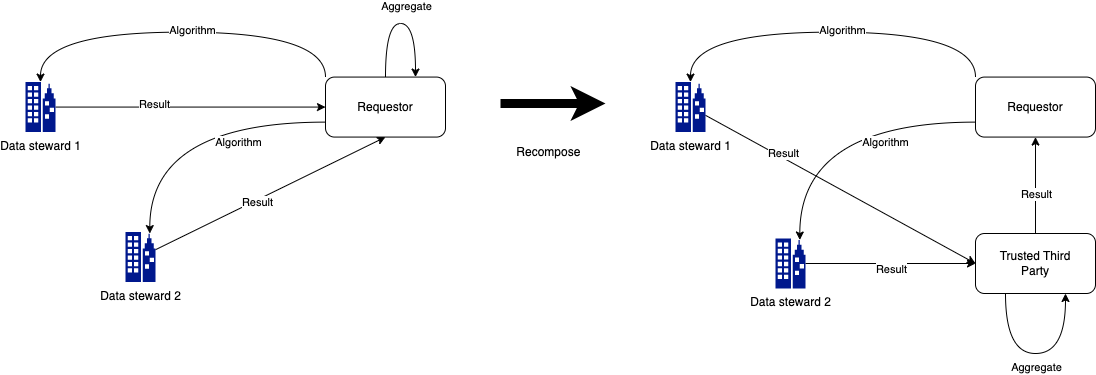

The diagram above was exported from draw.io. Its source (the exported page's mxGraphModel, read from the mxfile embedded in the PNG):
<mxGraphModel dx="1156" dy="843" grid="1" gridSize="10" guides="1" tooltips="1" connect="1" arrows="1" fold="1" page="1" pageScale="1" pageWidth="1169" pageHeight="827" math="0" shadow="0">
  <root>
    <mxCell id="0" />
    <mxCell id="1" parent="0" />
    <mxCell id="AbgAj44sACcNp9Og9LKI-11" style="rounded=0;orthogonalLoop=1;jettySize=auto;html=1;entryX=0.5;entryY=1;entryDx=0;entryDy=0;" edge="1" parent="1" source="AbgAj44sACcNp9Og9LKI-1" target="AbgAj44sACcNp9Og9LKI-4">
      <mxGeometry relative="1" as="geometry" />
    </mxCell>
    <mxCell id="AbgAj44sACcNp9Og9LKI-12" value="Result" style="edgeLabel;html=1;align=center;verticalAlign=middle;resizable=0;points=[];" vertex="1" connectable="0" parent="AbgAj44sACcNp9Og9LKI-11">
      <mxGeometry x="-0.0033" y="30" relative="1" as="geometry">
        <mxPoint y="35" as="offset" />
      </mxGeometry>
    </mxCell>
    <mxCell id="AbgAj44sACcNp9Og9LKI-1" value="Data steward 2" style="sketch=0;aspect=fixed;pointerEvents=1;shadow=0;dashed=0;html=1;strokeColor=none;labelPosition=center;verticalLabelPosition=bottom;verticalAlign=top;align=center;fillColor=#00188D;shape=mxgraph.azure.enterprise" vertex="1" parent="1">
      <mxGeometry x="160" y="508.57" width="30" height="50" as="geometry" />
    </mxCell>
    <mxCell id="AbgAj44sACcNp9Og9LKI-14" style="edgeStyle=orthogonalEdgeStyle;rounded=0;orthogonalLoop=1;jettySize=auto;html=1;entryX=0;entryY=0.5;entryDx=0;entryDy=0;" edge="1" parent="1" source="AbgAj44sACcNp9Og9LKI-2" target="AbgAj44sACcNp9Og9LKI-4">
      <mxGeometry relative="1" as="geometry" />
    </mxCell>
    <mxCell id="AbgAj44sACcNp9Og9LKI-15" value="Result" style="edgeLabel;html=1;align=center;verticalAlign=middle;resizable=0;points=[];" vertex="1" connectable="0" parent="AbgAj44sACcNp9Og9LKI-14">
      <mxGeometry x="-0.2708" y="3" relative="1" as="geometry">
        <mxPoint as="offset" />
      </mxGeometry>
    </mxCell>
    <mxCell id="AbgAj44sACcNp9Og9LKI-2" value="Data steward 1" style="sketch=0;aspect=fixed;pointerEvents=1;shadow=0;dashed=0;html=1;strokeColor=none;labelPosition=center;verticalLabelPosition=bottom;verticalAlign=top;align=center;fillColor=#00188D;shape=mxgraph.azure.enterprise" vertex="1" parent="1">
      <mxGeometry x="60" y="358.57" width="30" height="50" as="geometry" />
    </mxCell>
    <mxCell id="AbgAj44sACcNp9Og9LKI-5" style="edgeStyle=orthogonalEdgeStyle;rounded=0;orthogonalLoop=1;jettySize=auto;html=1;curved=1;entryX=0.5;entryY=0;entryDx=0;entryDy=0;entryPerimeter=0;exitX=0;exitY=0;exitDx=0;exitDy=0;" edge="1" parent="1" source="AbgAj44sACcNp9Og9LKI-4" target="AbgAj44sACcNp9Og9LKI-2">
      <mxGeometry relative="1" as="geometry">
        <mxPoint x="110" y="388.57" as="targetPoint" />
        <Array as="points">
          <mxPoint x="360" y="308.57" />
          <mxPoint x="75" y="308.57" />
        </Array>
      </mxGeometry>
    </mxCell>
    <mxCell id="AbgAj44sACcNp9Og9LKI-7" value="Algorithm" style="edgeLabel;html=1;align=center;verticalAlign=middle;resizable=0;points=[];" vertex="1" connectable="0" parent="AbgAj44sACcNp9Og9LKI-5">
      <mxGeometry x="0.1429" y="-2" relative="1" as="geometry">
        <mxPoint x="39" as="offset" />
      </mxGeometry>
    </mxCell>
    <mxCell id="AbgAj44sACcNp9Og9LKI-6" style="edgeStyle=orthogonalEdgeStyle;rounded=0;orthogonalLoop=1;jettySize=auto;html=1;entryX=0.81;entryY=0.03;entryDx=0;entryDy=0;entryPerimeter=0;curved=1;" edge="1" parent="1" source="AbgAj44sACcNp9Og9LKI-4" target="AbgAj44sACcNp9Og9LKI-1">
      <mxGeometry relative="1" as="geometry">
        <Array as="points">
          <mxPoint x="184" y="398.57" />
        </Array>
      </mxGeometry>
    </mxCell>
    <mxCell id="AbgAj44sACcNp9Og9LKI-8" value="Algorithm" style="edgeLabel;html=1;align=center;verticalAlign=middle;resizable=0;points=[];" vertex="1" connectable="0" parent="AbgAj44sACcNp9Og9LKI-6">
      <mxGeometry x="-0.0599" y="21" relative="1" as="geometry">
        <mxPoint x="47" y="-1" as="offset" />
      </mxGeometry>
    </mxCell>
    <mxCell id="AbgAj44sACcNp9Og9LKI-4" value="Requestor" style="rounded=1;whiteSpace=wrap;html=1;" vertex="1" parent="1">
      <mxGeometry x="360" y="353.57" width="120" height="60" as="geometry" />
    </mxCell>
    <mxCell id="AbgAj44sACcNp9Og9LKI-16" style="edgeStyle=orthogonalEdgeStyle;rounded=0;orthogonalLoop=1;jettySize=auto;html=1;entryX=0.75;entryY=0;entryDx=0;entryDy=0;curved=1;" edge="1" parent="1" source="AbgAj44sACcNp9Og9LKI-4" target="AbgAj44sACcNp9Og9LKI-4">
      <mxGeometry relative="1" as="geometry">
        <Array as="points">
          <mxPoint x="420" y="300" />
          <mxPoint x="450" y="300" />
        </Array>
      </mxGeometry>
    </mxCell>
    <mxCell id="AbgAj44sACcNp9Og9LKI-17" value="Aggregate" style="edgeLabel;html=1;align=center;verticalAlign=middle;resizable=0;points=[];" vertex="1" connectable="0" parent="AbgAj44sACcNp9Og9LKI-16">
      <mxGeometry x="-0.3506" y="-6" relative="1" as="geometry">
        <mxPoint x="14" y="-26" as="offset" />
      </mxGeometry>
    </mxCell>
    <mxCell id="AbgAj44sACcNp9Og9LKI-18" style="rounded=0;orthogonalLoop=1;jettySize=auto;html=1;entryX=0;entryY=0.5;entryDx=0;entryDy=0;" edge="1" parent="1" source="AbgAj44sACcNp9Og9LKI-20" target="AbgAj44sACcNp9Og9LKI-33">
      <mxGeometry relative="1" as="geometry" />
    </mxCell>
    <mxCell id="AbgAj44sACcNp9Og9LKI-19" value="Result" style="edgeLabel;html=1;align=center;verticalAlign=middle;resizable=0;points=[];" vertex="1" connectable="0" parent="AbgAj44sACcNp9Og9LKI-18">
      <mxGeometry x="-0.0033" y="30" relative="1" as="geometry">
        <mxPoint y="35" as="offset" />
      </mxGeometry>
    </mxCell>
    <mxCell id="AbgAj44sACcNp9Og9LKI-20" value="Data steward 2" style="sketch=0;aspect=fixed;pointerEvents=1;shadow=0;dashed=0;html=1;strokeColor=none;labelPosition=center;verticalLabelPosition=bottom;verticalAlign=top;align=center;fillColor=#00188D;shape=mxgraph.azure.enterprise" vertex="1" parent="1">
      <mxGeometry x="810" y="514.9999999999999" width="30" height="50" as="geometry" />
    </mxCell>
    <mxCell id="AbgAj44sACcNp9Og9LKI-21" style="rounded=0;orthogonalLoop=1;jettySize=auto;html=1;entryX=0;entryY=0.5;entryDx=0;entryDy=0;" edge="1" parent="1" source="AbgAj44sACcNp9Og9LKI-23" target="AbgAj44sACcNp9Og9LKI-33">
      <mxGeometry relative="1" as="geometry" />
    </mxCell>
    <mxCell id="AbgAj44sACcNp9Og9LKI-22" value="Result" style="edgeLabel;html=1;align=center;verticalAlign=middle;resizable=0;points=[];" vertex="1" connectable="0" parent="AbgAj44sACcNp9Og9LKI-21">
      <mxGeometry x="-0.2708" y="3" relative="1" as="geometry">
        <mxPoint x="-23" y="-14" as="offset" />
      </mxGeometry>
    </mxCell>
    <mxCell id="AbgAj44sACcNp9Og9LKI-23" value="Data steward 1" style="sketch=0;aspect=fixed;pointerEvents=1;shadow=0;dashed=0;html=1;strokeColor=none;labelPosition=center;verticalLabelPosition=bottom;verticalAlign=top;align=center;fillColor=#00188D;shape=mxgraph.azure.enterprise" vertex="1" parent="1">
      <mxGeometry x="710" y="358.57" width="30" height="50" as="geometry" />
    </mxCell>
    <mxCell id="AbgAj44sACcNp9Og9LKI-24" style="edgeStyle=orthogonalEdgeStyle;rounded=0;orthogonalLoop=1;jettySize=auto;html=1;curved=1;entryX=0.5;entryY=0;entryDx=0;entryDy=0;entryPerimeter=0;exitX=0;exitY=0;exitDx=0;exitDy=0;" edge="1" parent="1" source="AbgAj44sACcNp9Og9LKI-28" target="AbgAj44sACcNp9Og9LKI-23">
      <mxGeometry relative="1" as="geometry">
        <mxPoint x="760" y="388.57" as="targetPoint" />
        <Array as="points">
          <mxPoint x="1010" y="308.57" />
          <mxPoint x="725" y="308.57" />
        </Array>
      </mxGeometry>
    </mxCell>
    <mxCell id="AbgAj44sACcNp9Og9LKI-25" value="Algorithm" style="edgeLabel;html=1;align=center;verticalAlign=middle;resizable=0;points=[];" vertex="1" connectable="0" parent="AbgAj44sACcNp9Og9LKI-24">
      <mxGeometry x="0.1429" y="-2" relative="1" as="geometry">
        <mxPoint x="39" as="offset" />
      </mxGeometry>
    </mxCell>
    <mxCell id="AbgAj44sACcNp9Og9LKI-26" style="edgeStyle=orthogonalEdgeStyle;rounded=0;orthogonalLoop=1;jettySize=auto;html=1;entryX=0.81;entryY=0.03;entryDx=0;entryDy=0;entryPerimeter=0;curved=1;" edge="1" parent="1" source="AbgAj44sACcNp9Og9LKI-28" target="AbgAj44sACcNp9Og9LKI-20">
      <mxGeometry relative="1" as="geometry">
        <Array as="points">
          <mxPoint x="834" y="398.57" />
        </Array>
      </mxGeometry>
    </mxCell>
    <mxCell id="AbgAj44sACcNp9Og9LKI-27" value="Algorithm" style="edgeLabel;html=1;align=center;verticalAlign=middle;resizable=0;points=[];" vertex="1" connectable="0" parent="AbgAj44sACcNp9Og9LKI-26">
      <mxGeometry x="-0.0599" y="21" relative="1" as="geometry">
        <mxPoint x="47" y="-1" as="offset" />
      </mxGeometry>
    </mxCell>
    <mxCell id="AbgAj44sACcNp9Og9LKI-28" value="Requestor" style="rounded=1;whiteSpace=wrap;html=1;" vertex="1" parent="1">
      <mxGeometry x="1010" y="353.57" width="120" height="60" as="geometry" />
    </mxCell>
    <mxCell id="AbgAj44sACcNp9Og9LKI-29" style="edgeStyle=orthogonalEdgeStyle;rounded=0;orthogonalLoop=1;jettySize=auto;html=1;entryX=0.75;entryY=1;entryDx=0;entryDy=0;curved=1;exitX=0.25;exitY=1;exitDx=0;exitDy=0;" edge="1" parent="1" source="AbgAj44sACcNp9Og9LKI-33" target="AbgAj44sACcNp9Og9LKI-33">
      <mxGeometry relative="1" as="geometry">
        <Array as="points">
          <mxPoint x="1040" y="630" />
          <mxPoint x="1100" y="630" />
        </Array>
      </mxGeometry>
    </mxCell>
    <mxCell id="AbgAj44sACcNp9Og9LKI-30" value="Aggregate" style="edgeLabel;html=1;align=center;verticalAlign=middle;resizable=0;points=[];" vertex="1" connectable="0" parent="AbgAj44sACcNp9Og9LKI-29">
      <mxGeometry x="-0.3506" y="-6" relative="1" as="geometry">
        <mxPoint x="36" y="15" as="offset" />
      </mxGeometry>
    </mxCell>
    <mxCell id="AbgAj44sACcNp9Og9LKI-31" value="" style="endArrow=classic;html=1;rounded=0;strokeWidth=9;" edge="1" parent="1">
      <mxGeometry width="50" height="50" relative="1" as="geometry">
        <mxPoint x="535" y="380" as="sourcePoint" />
        <mxPoint x="640" y="380" as="targetPoint" />
      </mxGeometry>
    </mxCell>
    <mxCell id="AbgAj44sACcNp9Og9LKI-34" style="edgeStyle=orthogonalEdgeStyle;rounded=0;orthogonalLoop=1;jettySize=auto;html=1;entryX=0.5;entryY=1;entryDx=0;entryDy=0;" edge="1" parent="1" source="AbgAj44sACcNp9Og9LKI-33" target="AbgAj44sACcNp9Og9LKI-28">
      <mxGeometry relative="1" as="geometry" />
    </mxCell>
    <mxCell id="AbgAj44sACcNp9Og9LKI-35" value="Result" style="edgeLabel;html=1;align=center;verticalAlign=middle;resizable=0;points=[];" vertex="1" connectable="0" parent="AbgAj44sACcNp9Og9LKI-34">
      <mxGeometry x="-0.1635" relative="1" as="geometry">
        <mxPoint as="offset" />
      </mxGeometry>
    </mxCell>
    <mxCell id="AbgAj44sACcNp9Og9LKI-33" value="Trusted Third&lt;br&gt;Party" style="rounded=1;whiteSpace=wrap;html=1;" vertex="1" parent="1">
      <mxGeometry x="1010" y="510" width="120" height="60" as="geometry" />
    </mxCell>
    <mxCell id="AbgAj44sACcNp9Og9LKI-37" value="Recompose&amp;nbsp;" style="text;html=1;strokeColor=none;fillColor=none;align=center;verticalAlign=middle;whiteSpace=wrap;rounded=0;" vertex="1" parent="1">
      <mxGeometry x="555" y="414" width="60" height="30" as="geometry" />
    </mxCell>
  </root>
</mxGraphModel>